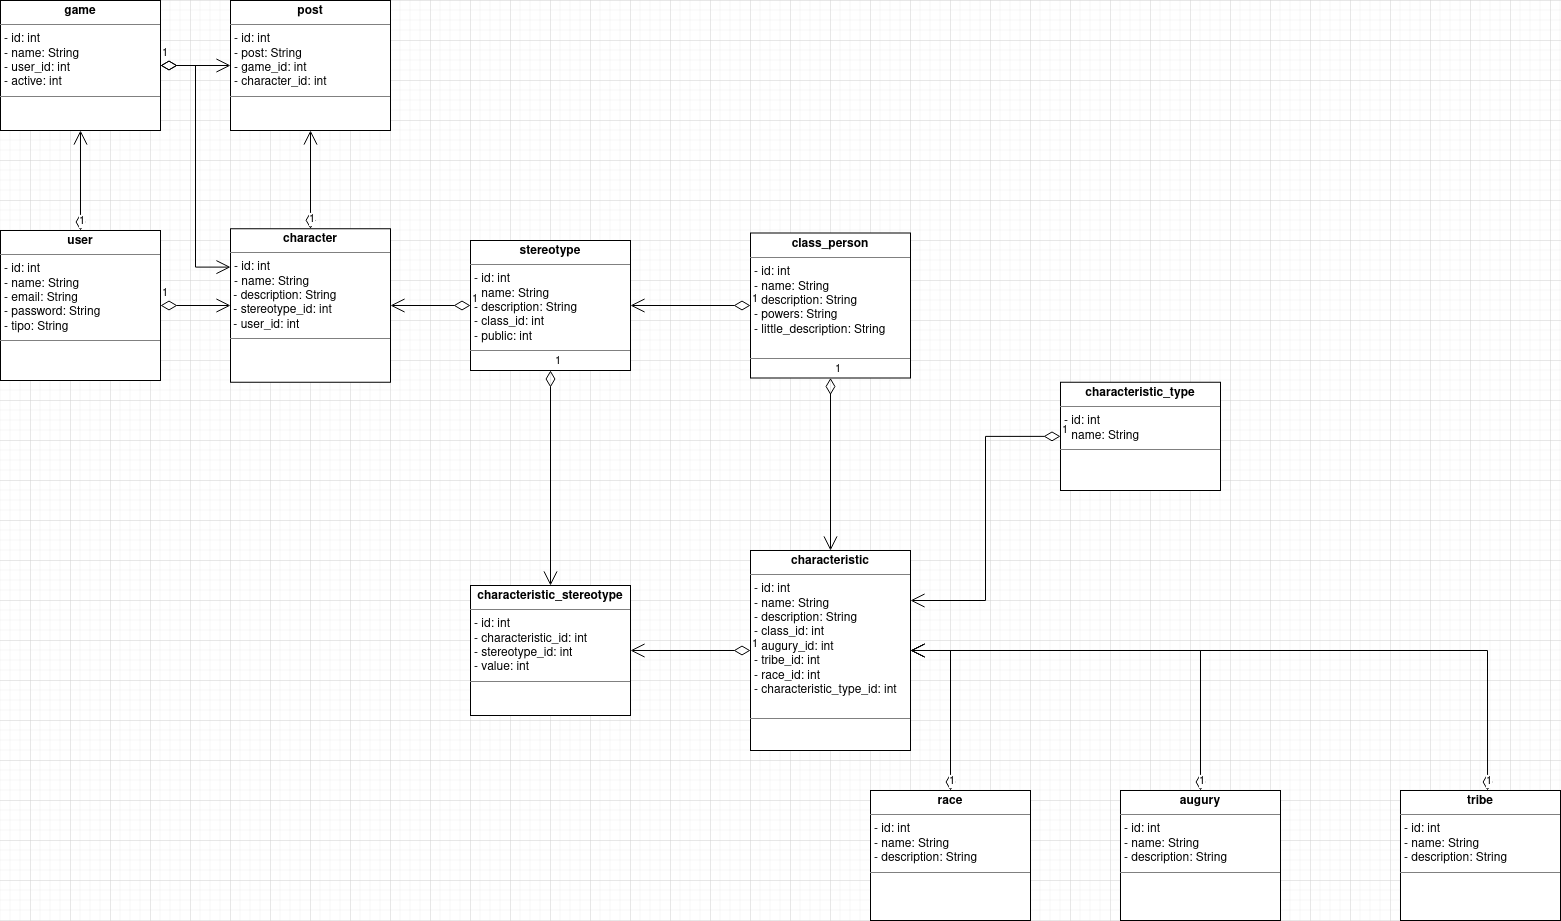

The diagram above was exported from draw.io. Its source (the exported page's mxGraphModel, read from the mxfile embedded in the PNG):
<mxGraphModel dx="1422" dy="1889" grid="1" gridSize="10" guides="1" tooltips="1" connect="1" arrows="1" fold="1" page="1" pageScale="1" pageWidth="827" pageHeight="1169" math="0" shadow="0">
  <root>
    <mxCell id="0" />
    <mxCell id="1" parent="0" />
    <mxCell id="7IOgyzA8zKL47qFC9sMS-1" value="&lt;p style=&quot;margin:0px;margin-top:4px;text-align:center;&quot;&gt;&lt;b&gt;user&lt;/b&gt;&lt;/p&gt;&lt;hr size=&quot;1&quot;&gt;&lt;p style=&quot;margin:0px;margin-left:4px;&quot;&gt;- id: int&lt;/p&gt;&lt;p style=&quot;margin:0px;margin-left:4px;&quot;&gt;- name: String&lt;/p&gt;&lt;p style=&quot;margin:0px;margin-left:4px;&quot;&gt;- email: String&lt;/p&gt;&lt;p style=&quot;margin:0px;margin-left:4px;&quot;&gt;- password: String&lt;/p&gt;&lt;p style=&quot;margin:0px;margin-left:4px;&quot;&gt;- tipo: String&lt;br&gt;&lt;/p&gt;&lt;hr size=&quot;1&quot;&gt;&lt;p style=&quot;margin:0px;margin-left:4px;&quot;&gt;&lt;br&gt;&lt;/p&gt;" style="verticalAlign=top;align=left;overflow=fill;fontSize=12;fontFamily=Helvetica;html=1;" parent="1" vertex="1">
      <mxGeometry x="10" y="-930" width="160" height="150" as="geometry" />
    </mxCell>
    <mxCell id="7IOgyzA8zKL47qFC9sMS-2" value="&lt;p style=&quot;margin:0px;margin-top:4px;text-align:center;&quot;&gt;&lt;b&gt;stereotype&lt;/b&gt;&lt;br&gt;&lt;/p&gt;&lt;hr size=&quot;1&quot;&gt;&lt;p style=&quot;margin:0px;margin-left:4px;&quot;&gt;- id: int&lt;/p&gt;&lt;p style=&quot;margin:0px;margin-left:4px;&quot;&gt;- name: String&lt;/p&gt;&lt;p style=&quot;margin:0px;margin-left:4px;&quot;&gt;- description: String&lt;/p&gt;&lt;p style=&quot;margin:0px;margin-left:4px;&quot;&gt;- class_id: int&lt;/p&gt;&lt;p style=&quot;margin:0px;margin-left:4px;&quot;&gt;- public: int&lt;/p&gt;&lt;hr size=&quot;1&quot;&gt;&lt;p style=&quot;margin:0px;margin-left:4px;&quot;&gt;&lt;br&gt;&lt;/p&gt;" style="verticalAlign=top;align=left;overflow=fill;fontSize=12;fontFamily=Helvetica;html=1;" parent="1" vertex="1">
      <mxGeometry x="480" y="-920" width="160" height="130" as="geometry" />
    </mxCell>
    <mxCell id="7IOgyzA8zKL47qFC9sMS-3" value="&lt;p style=&quot;margin:0px;margin-top:4px;text-align:center;&quot;&gt;&lt;b&gt;class_person&lt;/b&gt;&lt;/p&gt;&lt;hr size=&quot;1&quot;&gt;&lt;p style=&quot;margin:0px;margin-left:4px;&quot;&gt;- id: int&lt;/p&gt;&lt;p style=&quot;margin:0px;margin-left:4px;&quot;&gt;- name: String&lt;/p&gt;&lt;p style=&quot;margin:0px;margin-left:4px;&quot;&gt;- description: String&lt;/p&gt;&lt;p style=&quot;margin:0px;margin-left:4px;&quot;&gt;- powers: String&lt;/p&gt;&lt;p style=&quot;margin:0px;margin-left:4px;&quot;&gt;- little_description: String&lt;/p&gt;&lt;br&gt;&lt;hr size=&quot;1&quot;&gt;&lt;p style=&quot;margin:0px;margin-left:4px;&quot;&gt;&lt;br&gt;&lt;/p&gt;" style="verticalAlign=top;align=left;overflow=fill;fontSize=12;fontFamily=Helvetica;html=1;" parent="1" vertex="1">
      <mxGeometry x="760" y="-927.5" width="160" height="145" as="geometry" />
    </mxCell>
    <mxCell id="7IOgyzA8zKL47qFC9sMS-7" value="&lt;p style=&quot;margin:0px;margin-top:4px;text-align:center;&quot;&gt;&lt;b&gt;characteristic&lt;/b&gt;&lt;/p&gt;&lt;hr size=&quot;1&quot;&gt;&lt;p style=&quot;margin:0px;margin-left:4px;&quot;&gt;- id: int&lt;/p&gt;&lt;p style=&quot;margin:0px;margin-left:4px;&quot;&gt;- name: String&lt;/p&gt;&lt;p style=&quot;margin:0px;margin-left:4px;&quot;&gt;- description: String&lt;/p&gt;&lt;p style=&quot;margin:0px;margin-left:4px;&quot;&gt;- class_id: int&lt;/p&gt;&lt;p style=&quot;margin:0px;margin-left:4px;&quot;&gt;- augury_id: int&lt;/p&gt;&lt;p style=&quot;margin:0px;margin-left:4px;&quot;&gt;- tribe_id: int&lt;/p&gt;&lt;p style=&quot;margin:0px;margin-left:4px;&quot;&gt;- race_id: int&lt;/p&gt;&lt;p style=&quot;margin:0px;margin-left:4px;&quot;&gt;- characteristic_type_id: int&lt;/p&gt;&lt;br&gt;&lt;hr size=&quot;1&quot;&gt;&lt;p style=&quot;margin:0px;margin-left:4px;&quot;&gt;&lt;br&gt;&lt;/p&gt;" style="verticalAlign=top;align=left;overflow=fill;fontSize=12;fontFamily=Helvetica;html=1;" parent="1" vertex="1">
      <mxGeometry x="760" y="-610" width="160" height="200" as="geometry" />
    </mxCell>
    <mxCell id="7IOgyzA8zKL47qFC9sMS-8" value="1" style="endArrow=open;html=1;endSize=12;startArrow=diamondThin;startSize=14;startFill=0;edgeStyle=orthogonalEdgeStyle;align=left;verticalAlign=bottom;rounded=0;entryX=1;entryY=0.5;entryDx=0;entryDy=0;exitX=0;exitY=0.5;exitDx=0;exitDy=0;" parent="1" source="7IOgyzA8zKL47qFC9sMS-3" target="7IOgyzA8zKL47qFC9sMS-2" edge="1">
      <mxGeometry x="-1" y="3" relative="1" as="geometry">
        <mxPoint x="410" y="-845" as="sourcePoint" />
        <mxPoint x="490" y="-845" as="targetPoint" />
      </mxGeometry>
    </mxCell>
    <mxCell id="7IOgyzA8zKL47qFC9sMS-10" value="&lt;p style=&quot;margin:0px;margin-top:4px;text-align:center;&quot;&gt;&lt;b&gt;characteristic_stereotype&lt;/b&gt;&lt;/p&gt;&lt;hr size=&quot;1&quot;&gt;&lt;p style=&quot;margin:0px;margin-left:4px;&quot;&gt;- id: int&lt;/p&gt;&lt;p style=&quot;margin:0px;margin-left:4px;&quot;&gt;- characteristic_id: int&lt;/p&gt;&lt;p style=&quot;margin:0px;margin-left:4px;&quot;&gt;- stereotype_id: int&lt;/p&gt;&lt;p style=&quot;margin:0px;margin-left:4px;&quot;&gt;- value: int&lt;br&gt;&lt;/p&gt;&lt;hr size=&quot;1&quot;&gt;&lt;p style=&quot;margin:0px;margin-left:4px;&quot;&gt;&lt;br&gt;&lt;/p&gt;" style="verticalAlign=top;align=left;overflow=fill;fontSize=12;fontFamily=Helvetica;html=1;" parent="1" vertex="1">
      <mxGeometry x="480" y="-575" width="160" height="130" as="geometry" />
    </mxCell>
    <mxCell id="7IOgyzA8zKL47qFC9sMS-11" value="1" style="endArrow=open;html=1;endSize=12;startArrow=diamondThin;startSize=14;startFill=0;edgeStyle=orthogonalEdgeStyle;align=left;verticalAlign=bottom;rounded=0;entryX=0.5;entryY=0;entryDx=0;entryDy=0;exitX=0.5;exitY=1;exitDx=0;exitDy=0;" parent="1" source="7IOgyzA8zKL47qFC9sMS-2" target="7IOgyzA8zKL47qFC9sMS-10" edge="1">
      <mxGeometry x="-1" y="3" relative="1" as="geometry">
        <mxPoint x="850" y="-785" as="sourcePoint" />
        <mxPoint x="850" y="-730" as="targetPoint" />
      </mxGeometry>
    </mxCell>
    <mxCell id="7IOgyzA8zKL47qFC9sMS-12" value="1" style="endArrow=open;html=1;endSize=12;startArrow=diamondThin;startSize=14;startFill=0;edgeStyle=orthogonalEdgeStyle;align=left;verticalAlign=bottom;rounded=0;entryX=1;entryY=0.5;entryDx=0;entryDy=0;exitX=0;exitY=0.5;exitDx=0;exitDy=0;" parent="1" source="7IOgyzA8zKL47qFC9sMS-7" target="7IOgyzA8zKL47qFC9sMS-10" edge="1">
      <mxGeometry x="-1" y="3" relative="1" as="geometry">
        <mxPoint x="860" y="-645" as="sourcePoint" />
        <mxPoint x="860" y="-590" as="targetPoint" />
      </mxGeometry>
    </mxCell>
    <mxCell id="7IOgyzA8zKL47qFC9sMS-13" value="&lt;p style=&quot;margin:0px;margin-top:4px;text-align:center;&quot;&gt;&lt;b&gt;tribe&lt;/b&gt;&lt;/p&gt;&lt;hr size=&quot;1&quot;&gt;&lt;p style=&quot;margin:0px;margin-left:4px;&quot;&gt;- id: int&lt;/p&gt;&lt;p style=&quot;margin:0px;margin-left:4px;&quot;&gt;- name: String&lt;br&gt;&lt;/p&gt;&lt;p style=&quot;margin:0px;margin-left:4px;&quot;&gt;- description: String&lt;/p&gt;&lt;hr size=&quot;1&quot;&gt;&lt;p style=&quot;margin:0px;margin-left:4px;&quot;&gt;&lt;br&gt;&lt;/p&gt;" style="verticalAlign=top;align=left;overflow=fill;fontSize=12;fontFamily=Helvetica;html=1;" parent="1" vertex="1">
      <mxGeometry x="1410" y="-370" width="160" height="130" as="geometry" />
    </mxCell>
    <mxCell id="7IOgyzA8zKL47qFC9sMS-14" value="&lt;p style=&quot;margin:0px;margin-top:4px;text-align:center;&quot;&gt;&lt;b&gt;augury&lt;/b&gt;&lt;br&gt;&lt;/p&gt;&lt;hr size=&quot;1&quot;&gt;&lt;p style=&quot;margin:0px;margin-left:4px;&quot;&gt;- id: int&lt;/p&gt;&lt;p style=&quot;margin:0px;margin-left:4px;&quot;&gt;- name: String&lt;br&gt;&lt;/p&gt;&lt;p style=&quot;margin:0px;margin-left:4px;&quot;&gt;- description: String&lt;/p&gt;&lt;hr size=&quot;1&quot;&gt;&lt;p style=&quot;margin:0px;margin-left:4px;&quot;&gt;&lt;br&gt;&lt;/p&gt;" style="verticalAlign=top;align=left;overflow=fill;fontSize=12;fontFamily=Helvetica;html=1;" parent="1" vertex="1">
      <mxGeometry x="1130" y="-370" width="160" height="130" as="geometry" />
    </mxCell>
    <mxCell id="7IOgyzA8zKL47qFC9sMS-15" value="&lt;p style=&quot;margin:0px;margin-top:4px;text-align:center;&quot;&gt;&lt;b&gt;race&lt;/b&gt;&lt;br&gt;&lt;/p&gt;&lt;hr size=&quot;1&quot;&gt;&lt;p style=&quot;margin:0px;margin-left:4px;&quot;&gt;- id: int&lt;/p&gt;&lt;p style=&quot;margin:0px;margin-left:4px;&quot;&gt;- name: String&lt;br&gt;&lt;/p&gt;&lt;p style=&quot;margin:0px;margin-left:4px;&quot;&gt;- description: String&lt;/p&gt;&lt;hr size=&quot;1&quot;&gt;&lt;p style=&quot;margin:0px;margin-left:4px;&quot;&gt;&lt;br&gt;&lt;/p&gt;" style="verticalAlign=top;align=left;overflow=fill;fontSize=12;fontFamily=Helvetica;html=1;" parent="1" vertex="1">
      <mxGeometry x="880" y="-370" width="160" height="130" as="geometry" />
    </mxCell>
    <mxCell id="7IOgyzA8zKL47qFC9sMS-19" value="1" style="endArrow=open;html=1;endSize=12;startArrow=diamondThin;startSize=14;startFill=0;edgeStyle=orthogonalEdgeStyle;align=left;verticalAlign=bottom;rounded=0;exitX=0.5;exitY=1;exitDx=0;exitDy=0;entryX=0.5;entryY=0;entryDx=0;entryDy=0;" parent="1" source="7IOgyzA8zKL47qFC9sMS-3" target="7IOgyzA8zKL47qFC9sMS-7" edge="1">
      <mxGeometry x="-1" y="3" relative="1" as="geometry">
        <mxPoint x="780" y="-340" as="sourcePoint" />
        <mxPoint x="940" y="-340" as="targetPoint" />
      </mxGeometry>
    </mxCell>
    <mxCell id="7IOgyzA8zKL47qFC9sMS-23" value="&lt;p style=&quot;margin:0px;margin-top:4px;text-align:center;&quot;&gt;&lt;b&gt;game&lt;/b&gt;&lt;/p&gt;&lt;hr size=&quot;1&quot;&gt;&lt;p style=&quot;margin:0px;margin-left:4px;&quot;&gt;- id: int&lt;/p&gt;&lt;p style=&quot;margin:0px;margin-left:4px;&quot;&gt;- name: String&lt;/p&gt;&lt;p style=&quot;margin:0px;margin-left:4px;&quot;&gt;- user_id: int&lt;/p&gt;&lt;p style=&quot;margin:0px;margin-left:4px;&quot;&gt;- active: int&lt;/p&gt;&lt;hr size=&quot;1&quot;&gt;&lt;p style=&quot;margin:0px;margin-left:4px;&quot;&gt;&lt;br&gt;&lt;/p&gt;" style="verticalAlign=top;align=left;overflow=fill;fontSize=12;fontFamily=Helvetica;html=1;" parent="1" vertex="1">
      <mxGeometry x="10" y="-1160" width="160" height="130" as="geometry" />
    </mxCell>
    <mxCell id="7IOgyzA8zKL47qFC9sMS-24" value="1" style="endArrow=open;html=1;endSize=12;startArrow=diamondThin;startSize=14;startFill=0;edgeStyle=orthogonalEdgeStyle;align=left;verticalAlign=bottom;rounded=0;entryX=0.5;entryY=1;entryDx=0;entryDy=0;exitX=0.5;exitY=0;exitDx=0;exitDy=0;" parent="1" source="7IOgyzA8zKL47qFC9sMS-1" target="7IOgyzA8zKL47qFC9sMS-23" edge="1">
      <mxGeometry x="-1" y="3" relative="1" as="geometry">
        <mxPoint x="180" y="-855" as="sourcePoint" />
        <mxPoint x="260" y="-855" as="targetPoint" />
      </mxGeometry>
    </mxCell>
    <mxCell id="7IOgyzA8zKL47qFC9sMS-25" value="&lt;p style=&quot;margin:0px;margin-top:4px;text-align:center;&quot;&gt;&lt;b&gt;post&lt;/b&gt;&lt;/p&gt;&lt;hr size=&quot;1&quot;&gt;&lt;p style=&quot;margin:0px;margin-left:4px;&quot;&gt;- id: int&lt;/p&gt;&lt;p style=&quot;margin:0px;margin-left:4px;&quot;&gt;- post: String&lt;/p&gt;&lt;p style=&quot;margin:0px;margin-left:4px;&quot;&gt;- game_id: int&lt;/p&gt;&lt;p style=&quot;margin:0px;margin-left:4px;&quot;&gt;- character_id: int&lt;/p&gt;&lt;hr size=&quot;1&quot;&gt;&lt;p style=&quot;margin:0px;margin-left:4px;&quot;&gt;&lt;br&gt;&lt;/p&gt;" style="verticalAlign=top;align=left;overflow=fill;fontSize=12;fontFamily=Helvetica;html=1;" parent="1" vertex="1">
      <mxGeometry x="240" y="-1160" width="160" height="130" as="geometry" />
    </mxCell>
    <mxCell id="7IOgyzA8zKL47qFC9sMS-26" value="1" style="endArrow=open;html=1;endSize=12;startArrow=diamondThin;startSize=14;startFill=0;edgeStyle=orthogonalEdgeStyle;align=left;verticalAlign=bottom;rounded=0;entryX=0;entryY=0.5;entryDx=0;entryDy=0;exitX=1;exitY=0.5;exitDx=0;exitDy=0;" parent="1" source="7IOgyzA8zKL47qFC9sMS-23" target="7IOgyzA8zKL47qFC9sMS-25" edge="1">
      <mxGeometry x="-1" y="3" relative="1" as="geometry">
        <mxPoint x="100" y="-920" as="sourcePoint" />
        <mxPoint x="100" y="-1020" as="targetPoint" />
      </mxGeometry>
    </mxCell>
    <mxCell id="7IOgyzA8zKL47qFC9sMS-27" value="1" style="endArrow=open;html=1;endSize=12;startArrow=diamondThin;startSize=14;startFill=0;edgeStyle=orthogonalEdgeStyle;align=left;verticalAlign=bottom;rounded=0;entryX=0.5;entryY=1;entryDx=0;entryDy=0;exitX=0.5;exitY=0;exitDx=0;exitDy=0;" parent="1" source="lJORAcyUFr7UtquLZV6v-2" target="7IOgyzA8zKL47qFC9sMS-25" edge="1">
      <mxGeometry x="-1" y="3" relative="1" as="geometry">
        <mxPoint x="470" y="-930" as="sourcePoint" />
        <mxPoint x="250" y="-1010" as="targetPoint" />
      </mxGeometry>
    </mxCell>
    <mxCell id="7IOgyzA8zKL47qFC9sMS-34" value="1" style="endArrow=open;html=1;endSize=12;startArrow=diamondThin;startSize=14;startFill=0;edgeStyle=orthogonalEdgeStyle;align=left;verticalAlign=bottom;rounded=0;entryX=1;entryY=0.5;entryDx=0;entryDy=0;exitX=0.5;exitY=0;exitDx=0;exitDy=0;" parent="1" source="7IOgyzA8zKL47qFC9sMS-14" target="7IOgyzA8zKL47qFC9sMS-7" edge="1">
      <mxGeometry x="-1" y="3" relative="1" as="geometry">
        <mxPoint x="1330" y="-780" as="sourcePoint" />
        <mxPoint x="1170" y="-697.5" as="targetPoint" />
      </mxGeometry>
    </mxCell>
    <mxCell id="7IOgyzA8zKL47qFC9sMS-35" value="1" style="endArrow=open;html=1;endSize=12;startArrow=diamondThin;startSize=14;startFill=0;edgeStyle=orthogonalEdgeStyle;align=left;verticalAlign=bottom;rounded=0;entryX=1;entryY=0.5;entryDx=0;entryDy=0;exitX=0.5;exitY=0;exitDx=0;exitDy=0;" parent="1" source="7IOgyzA8zKL47qFC9sMS-15" target="7IOgyzA8zKL47qFC9sMS-7" edge="1">
      <mxGeometry x="-1" y="3" relative="1" as="geometry">
        <mxPoint x="1100" y="-450" as="sourcePoint" />
        <mxPoint x="1090" y="-610" as="targetPoint" />
      </mxGeometry>
    </mxCell>
    <mxCell id="7IOgyzA8zKL47qFC9sMS-36" value="1" style="endArrow=open;html=1;endSize=12;startArrow=diamondThin;startSize=14;startFill=0;edgeStyle=orthogonalEdgeStyle;align=left;verticalAlign=bottom;rounded=0;entryX=1;entryY=0.5;entryDx=0;entryDy=0;exitX=0.544;exitY=0;exitDx=0;exitDy=0;exitPerimeter=0;" parent="1" source="7IOgyzA8zKL47qFC9sMS-13" target="7IOgyzA8zKL47qFC9sMS-7" edge="1">
      <mxGeometry x="-1" y="3" relative="1" as="geometry">
        <mxPoint x="1360" y="-440" as="sourcePoint" />
        <mxPoint x="1170" y="-697.5" as="targetPoint" />
      </mxGeometry>
    </mxCell>
    <mxCell id="lJORAcyUFr7UtquLZV6v-2" value="&lt;p style=&quot;margin:0px;margin-top:4px;text-align:center;&quot;&gt;&lt;b&gt;character&lt;/b&gt;&lt;/p&gt;&lt;hr size=&quot;1&quot;&gt;&lt;p style=&quot;margin:0px;margin-left:4px;&quot;&gt;- id: int&lt;/p&gt;&lt;p style=&quot;margin:0px;margin-left:4px;&quot;&gt;- name: String&lt;/p&gt;&lt;div&gt;&amp;nbsp;- description: String&lt;/div&gt;&lt;div&gt;&amp;nbsp;- stereotype_id: int&lt;/div&gt;&lt;div&gt;&amp;nbsp;- user_id: int&lt;/div&gt;&lt;hr size=&quot;1&quot;&gt;&lt;p style=&quot;margin:0px;margin-left:4px;&quot;&gt;&lt;br&gt;&lt;/p&gt;" style="verticalAlign=top;align=left;overflow=fill;fontSize=12;fontFamily=Helvetica;html=1;" parent="1" vertex="1">
      <mxGeometry x="240" y="-931.75" width="160" height="153.5" as="geometry" />
    </mxCell>
    <mxCell id="lJORAcyUFr7UtquLZV6v-5" value="1" style="endArrow=open;html=1;endSize=12;startArrow=diamondThin;startSize=14;startFill=0;edgeStyle=orthogonalEdgeStyle;align=left;verticalAlign=bottom;rounded=0;entryX=0;entryY=0.5;entryDx=0;entryDy=0;" parent="1" source="7IOgyzA8zKL47qFC9sMS-1" target="lJORAcyUFr7UtquLZV6v-2" edge="1">
      <mxGeometry x="-1" y="3" relative="1" as="geometry">
        <mxPoint x="620" y="-963.5" as="sourcePoint" />
        <mxPoint x="780" y="-963.5" as="targetPoint" />
      </mxGeometry>
    </mxCell>
    <mxCell id="lJORAcyUFr7UtquLZV6v-6" value="1" style="endArrow=open;html=1;endSize=12;startArrow=diamondThin;startSize=14;startFill=0;edgeStyle=orthogonalEdgeStyle;align=left;verticalAlign=bottom;rounded=0;exitX=0;exitY=0.5;exitDx=0;exitDy=0;entryX=1;entryY=0.5;entryDx=0;entryDy=0;" parent="1" source="7IOgyzA8zKL47qFC9sMS-2" target="lJORAcyUFr7UtquLZV6v-2" edge="1">
      <mxGeometry x="-1" y="3" relative="1" as="geometry">
        <mxPoint x="740" y="-1013.5" as="sourcePoint" />
        <mxPoint x="900" y="-1013.5" as="targetPoint" />
      </mxGeometry>
    </mxCell>
    <mxCell id="O_4rQPafS0CcEwx6G8YS-2" value="1" style="endArrow=open;html=1;endSize=12;startArrow=diamondThin;startSize=14;startFill=0;edgeStyle=orthogonalEdgeStyle;align=left;verticalAlign=bottom;rounded=0;entryX=0;entryY=0.25;entryDx=0;entryDy=0;" parent="1" source="7IOgyzA8zKL47qFC9sMS-23" target="lJORAcyUFr7UtquLZV6v-2" edge="1">
      <mxGeometry x="-1" y="3" relative="1" as="geometry">
        <mxPoint x="560" y="-1033.5" as="sourcePoint" />
        <mxPoint x="720" y="-1033.5" as="targetPoint" />
      </mxGeometry>
    </mxCell>
    <mxCell id="jeo2QtgFu1Bpyeq0Fy2H-1" value="&lt;p style=&quot;margin:0px;margin-top:4px;text-align:center;&quot;&gt;&lt;b&gt;characteristic_type&lt;/b&gt;&lt;br&gt;&lt;/p&gt;&lt;hr size=&quot;1&quot;&gt;&lt;p style=&quot;margin:0px;margin-left:4px;&quot;&gt;- id: int&lt;/p&gt;&lt;p style=&quot;margin:0px;margin-left:4px;&quot;&gt;- name: String&lt;br&gt;&lt;/p&gt;&lt;hr size=&quot;1&quot;&gt;&lt;p style=&quot;margin:0px;margin-left:4px;&quot;&gt;&lt;br&gt;&lt;/p&gt;" style="verticalAlign=top;align=left;overflow=fill;fontSize=12;fontFamily=Helvetica;html=1;" vertex="1" parent="1">
      <mxGeometry x="1070" y="-778.25" width="160" height="108.25" as="geometry" />
    </mxCell>
    <mxCell id="jeo2QtgFu1Bpyeq0Fy2H-2" value="1" style="endArrow=open;html=1;endSize=12;startArrow=diamondThin;startSize=14;startFill=0;edgeStyle=orthogonalEdgeStyle;align=left;verticalAlign=bottom;rounded=0;exitX=0;exitY=0.5;exitDx=0;exitDy=0;entryX=1;entryY=0.25;entryDx=0;entryDy=0;" edge="1" parent="1" source="jeo2QtgFu1Bpyeq0Fy2H-1" target="7IOgyzA8zKL47qFC9sMS-7">
      <mxGeometry x="-1" y="3" relative="1" as="geometry">
        <mxPoint x="1160" y="-950" as="sourcePoint" />
        <mxPoint x="1320" y="-950" as="targetPoint" />
      </mxGeometry>
    </mxCell>
  </root>
</mxGraphModel>